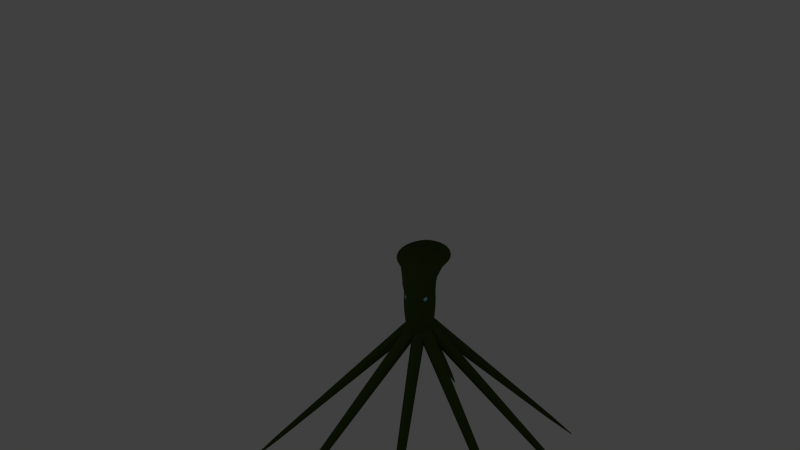 # Source: oct.blend  (saved by Blender 2.69.0; exported with 4.5.12 LTS)
import bpy
from mathutils import Matrix  # noqa: F401  (used for matrix-valued properties, if any)

bpy.ops.wm.read_factory_settings(use_empty=True)
scene = bpy.context.scene
scene.name = 'Scene'

# ---- collections
col_collection_1 = bpy.data.collections.new('Collection 1'); scene.collection.children.link(col_collection_1)

# ---- materials (node trees are filled in below, after node groups)
mat_material = bpy.data.materials.new('Material')
mat_material.alpha_threshold = 0.0
mat_material.use_transparent_shadow = False
mat_material.diffuse_color = (0.04214, 0.06372, 0.0108, 1.0)
mat_material.specular_color = (0.006618, 0.06998, 0.0)
mat_material.roughness = 0.5
mat_material.line_color = (0.0, 0.0, 0.0, 1.0)
mat_material_002 = bpy.data.materials.new('Material.002')
mat_material_002.alpha_threshold = 0.0
mat_material_002.use_transparent_shadow = False
mat_material_002.diffuse_color = (0.2355, 0.5911, 0.8, 1.0)
mat_material_002.roughness = 0.5
mat_material_002.line_color = (0.0, 0.0, 0.0, 1.0)

# ---- material node trees

# ---- world
world_world = bpy.data.worlds.new('World'); scene.world = world_world
world_world.color = (0.05088, 0.05088, 0.05088)
world_world.use_sun_shadow = False
world_world.sun_shadow_jitter_overblur = 0.0
world_world.cycles.sampling_method = 'MANUAL'
world_world.cycles.sample_map_resolution = 256

# ---- cameras
cam_camera = bpy.data.cameras.new('Camera')
cam_camera.clip_end = 100.0
cam_camera.lens = 35.0
cam_camera.sensor_width = 32.0
cam_camera.sensor_height = 18.0
cam_camera.ortho_scale = 7.314
cam_camera.dof.focus_distance = 0.0
cam_camera.dof.aperture_fstop = 128.0

# ---- lights
light_lamp_001 = bpy.data.lights.new('Lamp.001', 'POINT')
light_lamp_001.transmission_factor = 0.0
light_lamp_001.cutoff_distance = 30.0
light_lamp_001.energy = 100.0
light_lamp_001.shadow_buffer_clip_start = 1.001
light_lamp_001.shadow_soft_size = 0.1
light_lamp_001.shadow_maximum_resolution = 0.006
light_lamp_001.use_absolute_resolution = True
light_lamp_001.cycles.use_multiple_importance_sampling = False
light_lamp = bpy.data.lights.new('Lamp', 'POINT')
light_lamp.transmission_factor = 0.0
light_lamp.cutoff_distance = 30.0
light_lamp.energy = 100.0
light_lamp.shadow_buffer_clip_start = 1.001
light_lamp.shadow_soft_size = 0.1
light_lamp.shadow_maximum_resolution = 0.006
light_lamp.use_absolute_resolution = True
light_lamp.cycles.use_multiple_importance_sampling = False

# ---- meshes
me_sphere = bpy.data.meshes.new('Sphere')
me_sphere.from_pydata([(-0.4731, 0.8028, 0.8786), (-1.286, 0.8028, 0.8043), (-1.443, 1.01, 0.7722), (-1.341, 0.5597, 0.6483), (-1.086, -3.218e-08, 0.493), (-1.024, -6.79e-09, 0.3827), (-0.9808, 0.0, 0.1951), (-1.0, 0.0, 7.55e-08), (-0.9808, 0.0, -0.1951), (-0.9239, 0.0, -0.3827), (-0.8315, 0.0, -0.5556), (-0.7071, 0.0, -0.7071), (-0.5556, 0.0, -0.8315), (-0.3827, 0.0, -0.9239), (-0.1951, 0.0, -0.9808), (-0.4682, 0.8526, 0.8786), (-1.265, 1.011, 0.8043), (-1.415, 1.292, 0.7722), (-1.315, 0.8212, 0.6483), (-1.065, 0.2119, 0.493), (-1.004, 0.1997, 0.3827), (-0.9619, 0.1913, 0.1951), (-0.9808, 0.1951, 7.55e-08), (-0.9619, 0.1913, -0.1951), (-0.9061, 0.1802, -0.3827), (-0.8155, 0.1622, -0.5556), (-0.6935, 0.1379, -0.7071), (-0.5449, 0.1084, -0.8315), (-0.3753, 0.07466, -0.9239), (-0.1913, 0.03806, -0.9808), (-0.4537, 0.9004, 0.8786), (-1.204, 1.211, 0.8043), (-1.333, 1.562, 0.7722), (-1.239, 1.073, 0.6483), (-1.003, 0.4157, 0.493), (-0.9457, 0.3917, 0.3827), (-0.9061, 0.3753, 0.1951), (-0.9239, 0.3827, 7.55e-08), (-0.9061, 0.3753, -0.1951), (-0.8536, 0.3536, -0.3827), (-0.7682, 0.3182, -0.5556), (-0.6533, 0.2706, -0.7071), (-0.5133, 0.2126, -0.8315), (-0.3536, 0.1464, -0.9239), (-0.1802, 0.07466, -0.9808), (-0.4302, 0.9444, 0.8786), (-1.106, 1.396, 0.8043), (-1.2, 1.812, 0.7722), (-1.115, 1.304, 0.6483), (-0.9031, 0.6034, 0.493), (-0.8512, 0.5687, 0.3827), (-0.8155, 0.5449, 0.1951), (-0.8315, 0.5556, 7.55e-08), (-0.8155, 0.5449, -0.1951), (-0.7682, 0.5133, -0.3827), (-0.6913, 0.4619, -0.5556), (-0.5879, 0.3928, -0.7071), (-0.4619, 0.3087, -0.8315), (-0.3182, 0.2126, -0.9239), (-0.1622, 0.1084, -0.9808), (-0.3985, 0.983, 0.8786), (-0.9731, 1.558, 0.8043), (-1.02, 2.031, 0.7722), (-0.9479, 1.508, 0.6483), (-0.768, 0.768, 0.493), (-0.7238, 0.7238, 0.3827), (-0.6935, 0.6935, 0.1951), (-0.7071, 0.7071, 7.55e-08), (-0.6935, 0.6935, -0.1951), (-0.6533, 0.6533, -0.3827), (-0.5879, 0.5879, -0.5556), (-0.5, 0.5, -0.7071), (-0.3928, 0.3928, -0.8315), (-0.2706, 0.2706, -0.9239), (-0.1379, 0.1379, -0.9808), (-0.3599, 1.015, 0.8786), (-0.8113, 1.69, 0.8043), (-0.8016, 2.21, 0.7722), (-0.7448, 1.674, 0.6483), (-0.6034, 0.9031, 0.493), (-0.5687, 0.8512, 0.3827), (-0.5449, 0.8155, 0.1951), (-0.5556, 0.8315, 7.55e-08), (-0.5449, 0.8155, -0.1951), (-0.5133, 0.7682, -0.3827), (-0.4619, 0.6913, -0.5556), (-0.3928, 0.5879, -0.7071), (-0.3087, 0.4619, -0.8315), (-0.2126, 0.3182, -0.9239), (-0.1084, 0.1622, -0.9808), (-0.3158, 1.038, 0.8786), (-0.6268, 1.789, 0.8043), (-0.5521, 2.343, 0.7722), (-0.513, 1.798, 0.6483), (-0.4157, 1.003, 0.493), (-0.3917, 0.9458, 0.3827), (-0.3753, 0.9061, 0.1951), (-0.3827, 0.9239, 7.55e-08), (-0.3753, 0.9061, -0.1951), (-0.3536, 0.8536, -0.3827), (-0.3182, 0.7682, -0.5556), (-0.2706, 0.6533, -0.7071), (-0.2126, 0.5133, -0.8315), (-0.1464, 0.3536, -0.9239), (-0.07466, 0.1802, -0.9808), (-0.268, 1.053, 0.8786), (-0.4265, 1.85, 0.8043), (-0.2815, 2.425, 0.7722), (-0.2615, 1.874, 0.6483), (-0.2119, 1.065, 0.493), (-0.1997, 1.004, 0.3827), (-0.1913, 0.9619, 0.1951), (-0.1951, 0.9808, 7.55e-08), (-0.1913, 0.9619, -0.1951), (-0.1802, 0.9061, -0.3827), (-0.1622, 0.8155, -0.5556), (-0.1379, 0.6935, -0.7071), (-0.1084, 0.5449, -0.8315), (-0.07466, 0.3753, -0.9239), (-0.03806, 0.1913, -0.9808), (-0.2183, 1.058, 0.8786), (-0.2183, 1.87, 0.8043), (3.187e-07, 2.453, 0.7722), (3.7e-07, 1.9, 0.6483), (3.506e-07, 1.086, 0.493), (2.748e-07, 1.024, 0.3827), (3.937e-07, 0.9808, 0.1951), (3.788e-07, 1.0, 7.55e-08), (3.937e-07, 0.9808, -0.1951), (2.298e-07, 0.9239, -0.3827), (3.341e-07, 0.8315, -0.5556), (3.192e-07, 0.7071, -0.7071), (3.415e-07, 0.5556, -0.8315), (3.043e-07, 0.3827, -0.9239), (3.08e-07, 0.1951, -0.9808), (-0.1686, 1.053, 0.8786), (-0.01005, 1.85, 0.8043), (0.2815, 2.425, 0.7722), (0.2615, 1.874, 0.6483), (0.2119, 1.065, 0.493), (0.1997, 1.004, 0.3827), (0.1913, 0.9619, 0.1951), (0.1951, 0.9808, 7.55e-08), (0.1913, 0.9619, -0.1951), (0.1802, 0.9061, -0.3827), (0.1622, 0.8155, -0.5556), (0.138, 0.6935, -0.7071), (0.1084, 0.5449, -0.8315), (0.07466, 0.3753, -0.9239), (0.03806, 0.1913, -0.9808), (-0.1208, 1.038, 0.8786), (0.1902, 1.789, 0.8043), (0.5521, 2.343, 0.7722), (0.513, 1.798, 0.6483), (0.4157, 1.003, 0.493), (0.3917, 0.9458, 0.3827), (0.3753, 0.9061, 0.1951), (0.3827, 0.9239, 7.55e-08), (0.3753, 0.9061, -0.1951), (0.3536, 0.8536, -0.3827), (0.3182, 0.7682, -0.5556), (0.2706, 0.6533, -0.7071), (0.2126, 0.5133, -0.8315), (0.1464, 0.3536, -0.9239), (0.07466, 0.1802, -0.9808), (-0.07671, 1.015, 0.8786), (0.3747, 1.69, 0.8043), (0.8016, 2.21, 0.7722), (0.7448, 1.674, 0.6483), (0.6034, 0.9031, 0.493), (0.5687, 0.8512, 0.3827), (0.5449, 0.8155, 0.1951), (0.5556, 0.8315, 7.55e-08), (0.5449, 0.8155, -0.1951), (0.5133, 0.7682, -0.3827), (0.4619, 0.6913, -0.5556), (0.3928, 0.5879, -0.7071), (0.3087, 0.4619, -0.8315), (0.2126, 0.3182, -0.9239), (0.1084, 0.1622, -0.9808), (-0.03809, 0.983, 0.8786), (0.5365, 1.558, 0.8043), (1.02, 2.031, 0.7722), (0.9479, 1.508, 0.6483), (0.768, 0.768, 0.493), (0.7238, 0.7238, 0.3827), (0.6935, 0.6935, 0.1951), (0.7071, 0.7071, 7.55e-08), (0.6935, 0.6935, -0.1951), (0.6533, 0.6533, -0.3827), (0.5879, 0.5879, -0.5556), (0.5, 0.5, -0.7071), (0.3928, 0.3928, -0.8315), (0.2706, 0.2706, -0.9239), (0.138, 0.1379, -0.9808), (-0.006395, 0.9444, 0.8786), (0.6692, 1.396, 0.8043), (1.2, 1.812, 0.7722), (1.115, 1.304, 0.6483), (0.9031, 0.6034, 0.493), (0.8512, 0.5687, 0.3827), (0.8155, 0.5449, 0.1951), (0.8315, 0.5556, 7.55e-08), (0.8155, 0.5449, -0.1951), (0.7682, 0.5133, -0.3827), (0.6913, 0.4619, -0.5556), (0.5879, 0.3928, -0.7071), (0.4619, 0.3087, -0.8315), (0.3182, 0.2126, -0.9239), (0.1622, 0.1084, -0.9808), (0.01716, 0.9004, 0.8786), (0.7679, 1.211, 0.8043), (1.333, 1.562, 0.7722), (1.239, 1.073, 0.6483), (1.003, 0.4157, 0.493), (0.9458, 0.3917, 0.3827), (0.9061, 0.3753, 0.1951), (0.9239, 0.3827, 7.55e-08), (0.9061, 0.3753, -0.1951), (0.8536, 0.3536, -0.3827), (0.7682, 0.3182, -0.5556), (0.6533, 0.2706, -0.7071), (0.5133, 0.2126, -0.8315), (0.3536, 0.1464, -0.9239), (0.1802, 0.07466, -0.9808), (0.03166, 0.8526, 0.8786), (0.8286, 1.011, 0.8043), (1.415, 1.292, 0.7722), (1.315, 0.8212, 0.6483), (1.065, 0.2119, 0.493), (1.004, 0.1997, 0.3827), (0.9619, 0.1913, 0.1951), (0.9808, 0.1951, 7.55e-08), (0.9619, 0.1913, -0.1951), (0.9061, 0.1802, -0.3827), (0.8155, 0.1622, -0.5556), (0.6935, 0.1379, -0.7071), (0.5449, 0.1084, -0.8315), (0.3753, 0.07466, -0.9239), (0.1913, 0.03806, -0.9808), (0.03656, 0.8028, 0.8786), (0.8491, 0.8028, 0.8043), (1.443, 1.01, 0.7722), (1.341, 0.5597, 0.6483), (1.086, 0.1101, 0.493), (1.024, 6.364e-08, 0.3827), (0.9808, -8.544e-08, 0.1951), (1.0, -1.003e-07, 7.55e-08), (0.9808, -8.544e-08, -0.1951), (0.9239, 6.357e-08, -0.3827), (0.8315, -8.544e-08, -0.5556), (0.7071, -2.584e-08, -0.7071), (0.5556, -1.094e-08, -0.8315), (0.3827, 3.964e-09, -0.9239), (0.1951, 3.964e-09, -0.9808), (0.03166, 0.7531, 0.8786), (0.8286, 0.5946, 0.8043), (1.415, 0.7288, 0.7722), (1.315, 0.2981, 0.6483), (1.065, -0.1018, 0.493), (1.004, -0.1997, 0.3827), (0.9619, -0.1913, 0.1951), (0.9808, -0.1951, 7.55e-08), (0.9619, -0.1913, -0.1951), (0.9061, -0.1802, -0.3827), (0.8155, -0.1622, -0.5556), (0.6935, -0.1379, -0.7071), (0.5449, -0.1084, -0.8315), (0.3753, -0.07466, -0.9239), (0.1913, -0.03806, -0.9808), (0.01716, 0.7053, 0.8786), (0.7679, 0.3943, 0.8043), (1.333, 0.4582, 0.7722), (1.239, 0.04666, 0.6483), (1.003, -0.3056, 0.493), (0.9458, -0.3917, 0.3827), (0.9061, -0.3753, 0.1951), (0.9239, -0.3827, 7.55e-08), (0.9061, -0.3753, -0.1951), (0.8536, -0.3536, -0.3827), (0.7682, -0.3182, -0.5556), (0.6533, -0.2706, -0.7071), (0.5133, -0.2126, -0.8315), (0.3536, -0.1464, -0.9239), (0.1802, -0.07466, -0.9808), (-0.006395, 0.6612, 0.8786), (0.6692, 0.2098, 0.8043), (1.2, 0.2087, 0.7722), (1.115, -0.1851, 0.6483), (0.9031, -0.4934, 0.493), (0.8512, -0.5687, 0.3827), (0.8155, -0.5449, 0.1951), (0.8315, -0.5556, 7.55e-08), (0.8155, -0.5449, -0.1951), (0.7682, -0.5133, -0.3827), (0.6913, -0.4619, -0.5556), (0.5879, -0.3928, -0.7071), (0.4619, -0.3087, -0.8315), (0.3182, -0.2126, -0.9239), (0.1622, -0.1084, -0.9808), (-0.03809, 0.6226, 0.8786), (0.5365, 0.04805, 0.8043), (1.02, -0.009908, 0.7722), (0.9479, -0.3882, 0.6483), (0.768, -0.6579, 0.493), (0.7957, -0.7238, 0.3827), (0.6935, -0.6935, 0.1951), (0.7071, -0.7071, 7.55e-08), (0.6935, -0.6935, -0.1951), (0.6533, -0.6533, -0.3827), (0.5879, -0.5879, -0.5556), (0.5, -0.5, -0.7071), (0.3928, -0.3928, -0.8315), (0.2706, -0.2706, -0.9239), (0.1379, -0.1379, -0.9808), (-0.07671, 0.5909, 0.8786), (0.3747, -0.0847, 0.8043), (0.8016, -0.1893, 0.7722), (0.7448, -0.555, 0.6483), (0.6034, -0.793, 0.493), (0.707, -0.919, 0.3827), (0.5449, -0.9342, 0.1951), (0.5556, -0.9301, 7.55e-08), (0.5449, -0.8155, -0.1951), (0.5133, -0.7682, -0.3827), (0.4619, -0.6913, -0.5556), (0.3928, -0.5879, -0.7071), (0.3087, -0.4619, -0.8315), (0.2126, -0.3182, -0.9239), (0.1084, -0.1622, -0.9808), (3.258e-07, 0.0, -1.0), (-0.1208, 0.5674, 0.8786), (0.1902, -0.1833, 0.8043), (0.5521, -0.3227, 0.7722), (0.513, -0.6788, 0.6483), (0.4157, -0.8934, 0.493), (0.4402, -0.9937, 0.3321), (0.4133, -1.035, 0.1782), (0.4379, -1.006, -0.01055), (0.3753, -0.9061, -0.1951), (0.3536, -0.8536, -0.3827), (0.3182, -0.7682, -0.5556), (0.2706, -0.6533, -0.7071), (0.2126, -0.5133, -0.8315), (0.1464, -0.3536, -0.9239), (0.07466, -0.1802, -0.9808), (-0.1686, 0.5529, 0.8786), (-0.01005, -0.2441, 0.8043), (0.2815, -0.4048, 0.7722), (0.2615, -0.7551, 0.6483), (0.2119, -0.9552, 0.493), (0.1997, -1.004, 0.3827), (0.2318, -1.075, 0.1757), (0.1951, -1.023, 7.55e-08), (0.1913, -0.9619, -0.1951), (0.1802, -0.9061, -0.3827), (0.1622, -0.8155, -0.5556), (0.1379, -0.6935, -0.7071), (0.1084, -0.5449, -0.8315), (0.07466, -0.3753, -0.9239), (0.03806, -0.1913, -0.9808), (-0.2183, 0.548, 0.8786), (-0.2183, -0.2646, 0.8043), (2.413e-07, -0.4325, 0.7722), (1.157e-07, -0.7809, 0.6483), (9.752e-08, -0.9761, 0.493), (3.243e-07, -1.024, 0.3827), (9.567e-08, -1.059, 0.1951), (1.404e-07, -1.0, 7.55e-08), (9.567e-08, -0.9808, -0.1951), (3.192e-07, -0.9239, -0.3827), (1.404e-07, -0.8315, -0.5556), (1.851e-07, -0.7071, -0.7071), (2.596e-07, -0.5556, -0.8315), (2.521e-07, -0.3827, -0.9239), (3.155e-07, -0.1951, -0.9808), (-0.268, 0.5529, 0.8786), (-0.4265, -0.2441, 0.8043), (-0.2815, -0.4048, 0.7722), (-0.2615, -0.7551, 0.6483), (-0.2119, -0.9552, 0.493), (-0.1997, -1.004, 0.3827), (-0.1913, -1.05, 0.1951), (-0.1951, -0.9808, 7.55e-08), (-0.1913, -0.9619, -0.1951), (-0.1802, -0.9061, -0.3827), (-0.1622, -0.8155, -0.5556), (-0.1379, -0.6935, -0.7071), (-0.1084, -0.5449, -0.8315), (-0.07466, -0.3753, -0.9239), (-0.03806, -0.1913, -0.9808), (-0.3158, 0.5674, 0.8786), (-0.6268, -0.1833, 0.8043), (-0.5521, -0.3227, 0.7722), (-0.513, -0.6788, 0.6483), (-0.4157, -0.8934, 0.493), (-0.3917, -0.9457, 0.3827), (-0.4069, -1.036, 0.1951), (-0.3827, -0.9476, 7.55e-08), (-0.3753, -0.9299, -0.1951), (-0.3536, -0.8536, -0.3827), (-0.3182, -0.7682, -0.5556), (-0.2706, -0.6533, -0.7071), (-0.2126, -0.5133, -0.8315), (-0.1464, -0.3536, -0.9239), (-0.07466, -0.1802, -0.9808), (-0.3599, 0.5909, 0.8786), (-0.8113, -0.0847, 0.8043), (-0.8016, -0.1893, 0.7722), (-0.7448, -0.555, 0.6483), (-0.6034, -0.793, 0.493), (-0.6354, -0.9193, 0.3827), (-0.5572, -0.9783, 0.1868), (-0.5556, -0.8552, 7.55e-08), (-0.5449, -0.8392, -0.1951), (-0.5133, -0.7682, -0.3827), (-0.4619, -0.6913, -0.5556), (-0.3928, -0.5879, -0.7071), (-0.3087, -0.4619, -0.8315), (-0.2126, -0.3182, -0.9239), (-0.1084, -0.1622, -0.9808), (-0.3985, 0.6226, 0.8786), (-0.9731, 0.04805, 0.8043), (-1.02, -0.009907, 0.7722), (-0.9479, -0.3882, 0.6483), (-0.768, -0.6579, 0.493), (-0.8283, -0.7773, 0.3827), (-0.6935, -0.6511, 0.1951), (-0.7071, -0.7071, 7.55e-08), (-0.6935, -0.6935, -0.1951), (-0.6533, -0.6533, -0.3827), (-0.5879, -0.5879, -0.5556), (-0.5, -0.5, -0.7071), (-0.3928, -0.3928, -0.8315), (-0.2706, -0.2706, -0.9239), (-0.1379, -0.1379, -0.9808), (-0.4302, 0.6612, 0.8786), (-1.106, 0.2098, 0.8043), (-1.2, 0.2087, 0.7722), (-1.115, -0.1851, 0.6483), (-0.9031, -0.4934, 0.493), (-0.9343, -0.5687, 0.3827), (-0.8155, -0.5449, 0.1951), (-0.8315, -0.5556, 7.55e-08), (-0.8155, -0.5449, -0.1951), (-0.7682, -0.5133, -0.3827), (-0.6913, -0.4619, -0.5556), (-0.5879, -0.3928, -0.7071), (-0.4619, -0.3087, -0.8315), (-0.3182, -0.2126, -0.9239), (-0.1622, -0.1084, -0.9808), (-0.2183, 0.8028, 0.9037), (-0.4537, 0.7053, 0.8786), (-1.204, 0.3943, 0.8043), (-1.333, 0.4582, 0.7722), (-1.239, 0.04666, 0.6483), (-1.003, -0.4157, 0.493), (-0.9457, -0.3917, 0.3827), (-0.9061, -0.3753, 0.1951), (-0.9239, -0.3827, 7.55e-08), (-0.9061, -0.3753, -0.1951), (-0.8536, -0.3536, -0.3827), (-0.7682, -0.3182, -0.5556), (-0.6533, -0.2706, -0.7071), (-0.5133, -0.2126, -0.8315), (-0.3536, -0.1464, -0.9239), (-0.1802, -0.07466, -0.9808), (-0.4682, 0.7531, 0.8786), (-1.265, 0.5946, 0.8043), (-1.415, 0.7288, 0.7722), (-1.315, 0.2981, 0.6483), (-1.065, -0.2119, 0.493), (-1.004, -0.1997, 0.3827), (-0.9619, -0.1913, 0.1951), (-0.9808, -0.1951, 7.55e-08), (-0.9619, -0.1913, -0.1951), (-0.9061, -0.1802, -0.3827), (-0.8155, -0.1622, -0.5556), (-0.6935, -0.1379, -0.7071), (-0.5449, -0.1084, -0.8315), (-0.3753, -0.07466, -0.9239), (-0.1913, -0.03806, -0.9808), (-1.688, 0.8986, 0.7414), (-1.656, 1.228, 0.7414), (-1.56, 1.545, 0.7414), (-1.404, 1.837, 0.7414), (-1.194, 2.092, 0.7414), (-0.9379, 2.302, 0.7414), (-0.6461, 2.458, 0.7414), (-0.3294, 2.554, 0.7414), (3.307e-07, 2.587, 0.7414), (0.3294, 2.554, 0.7414), (0.6461, 2.458, 0.7414), (0.9379, 2.302, 0.7414), (1.194, 2.092, 0.7414), (1.404, 1.837, 0.7414), (1.56, 1.545, 0.7414), (1.656, 1.228, 0.7414), (1.688, 0.8986, 0.7414), (1.656, 0.5692, 0.7414), (1.56, 0.4566, 0.7414), (1.404, 0.1648, 0.7414), (1.194, -0.09106, 0.7414), (0.9379, -0.301, 0.7414), (0.6461, -0.457, 0.7414), (0.3294, -0.5531, 0.7414), (1.863e-07, -0.5855, 0.7414), (-0.3294, -0.5531, 0.7414), (-0.693, -0.5661, 0.734), (-0.9379, -0.453, 0.7414), (-1.194, -0.2952, 0.7414), (-1.404, -0.03935, 0.7414), (-1.56, 0.2525, 0.7414), (-1.656, 0.5692, 0.7414)], [], [(10, 9, 24, 25), (8, 7, 22, 23), (6, 5, 20, 21), (4, 3, 18, 19), (2, 1, 16, 17), (13, 12, 27, 28), (11, 10, 25, 26), (9, 8, 23, 24), (7, 6, 21, 22), (5, 4, 19, 20), (482, 2, 17, 483), (14, 13, 28, 29), (1, 0, 15, 16), (12, 11, 26, 27), (20, 19, 34, 35), (483, 17, 32, 484), (29, 28, 43, 44), (16, 15, 30, 31), (27, 26, 41, 42), (25, 24, 39, 40), (23, 22, 37, 38), (21, 20, 35, 36), (19, 18, 33, 34), (17, 16, 31, 32), (28, 27, 42, 43), (26, 25, 40, 41), (24, 23, 38, 39), (22, 21, 36, 37), (35, 34, 49, 50), (484, 32, 47, 485), (44, 43, 58, 59), (31, 30, 45, 46), (42, 41, 56, 57), (40, 39, 54, 55), (38, 37, 52, 53), (36, 35, 50, 51), (34, 33, 48, 49), (32, 31, 46, 47), (43, 42, 57, 58), (41, 40, 55, 56), (39, 38, 53, 54), (37, 36, 51, 52), (50, 49, 64, 65), (485, 47, 62, 486), (59, 58, 73, 74), (46, 45, 60, 61), (57, 56, 71, 72), (55, 54, 69, 70), (53, 52, 67, 68), (51, 50, 65, 66), (49, 48, 63, 64), (47, 46, 61, 62), (58, 57, 72, 73), (56, 55, 70, 71), (54, 53, 68, 69), (52, 51, 66, 67), (65, 64, 79, 80), (486, 62, 77, 487), (74, 73, 88, 89), (61, 60, 75, 76), (72, 71, 86, 87), (70, 69, 84, 85), (68, 67, 82, 83), (66, 65, 80, 81), (64, 63, 78, 79), (62, 61, 76, 77), (73, 72, 87, 88), (71, 70, 85, 86), (69, 68, 83, 84), (67, 66, 81, 82), (80, 79, 94, 95), (487, 77, 92, 488), (89, 88, 103, 104), (76, 75, 90, 91), (87, 86, 101, 102), (85, 84, 99, 100), (83, 82, 97, 98), (81, 80, 95, 96), (79, 78, 93, 94), (77, 76, 91, 92), (88, 87, 102, 103), (86, 85, 100, 101), (84, 83, 98, 99), (82, 81, 96, 97), (95, 94, 109, 110), (488, 92, 107, 489), (104, 103, 118, 119), (91, 90, 105, 106), (102, 101, 116, 117), (100, 99, 114, 115), (98, 97, 112, 113), (96, 95, 110, 111), (94, 93, 108, 109), (92, 91, 106, 107), (103, 102, 117, 118), (101, 100, 115, 116), (99, 98, 113, 114), (97, 96, 111, 112), (110, 109, 124, 125), (489, 107, 122, 490), (119, 118, 133, 134), (106, 105, 120, 121), (117, 116, 131, 132), (115, 114, 129, 130), (113, 112, 127, 128), (111, 110, 125, 126), (109, 108, 123, 124), (107, 106, 121, 122), (118, 117, 132, 133), (116, 115, 130, 131), (114, 113, 128, 129), (112, 111, 126, 127), (125, 124, 139, 140), (490, 122, 137, 491), (134, 133, 148, 149), (121, 120, 135, 136), (132, 131, 146, 147), (130, 129, 144, 145), (128, 127, 142, 143), (126, 125, 140, 141), (124, 123, 138, 139), (122, 121, 136, 137), (133, 132, 147, 148), (131, 130, 145, 146), (129, 128, 143, 144), (127, 126, 141, 142), (140, 139, 154, 155), (491, 137, 152, 492), (149, 148, 163, 164), (136, 135, 150, 151), (147, 146, 161, 162), (145, 144, 159, 160), (143, 142, 157, 158), (141, 140, 155, 156), (139, 138, 153, 154), (137, 136, 151, 152), (148, 147, 162, 163), (146, 145, 160, 161), (144, 143, 158, 159), (142, 141, 156, 157), (155, 154, 169, 170), (492, 152, 167, 493), (164, 163, 178, 179), (151, 150, 165, 166), (162, 161, 176, 177), (160, 159, 174, 175), (158, 157, 172, 173), (156, 155, 170, 171), (154, 153, 168, 169), (152, 151, 166, 167), (163, 162, 177, 178), (161, 160, 175, 176), (159, 158, 173, 174), (157, 156, 171, 172), (170, 169, 184, 185), (493, 167, 182, 494), (179, 178, 193, 194), (166, 165, 180, 181), (177, 176, 191, 192), (175, 174, 189, 190), (173, 172, 187, 188), (171, 170, 185, 186), (169, 168, 183, 184), (167, 166, 181, 182), (178, 177, 192, 193), (176, 175, 190, 191), (174, 173, 188, 189), (172, 171, 186, 187), (185, 184, 199, 200), (494, 182, 197, 495), (194, 193, 208, 209), (181, 180, 195, 196), (192, 191, 206, 207), (190, 189, 204, 205), (188, 187, 202, 203), (186, 185, 200, 201), (184, 183, 198, 199), (182, 181, 196, 197), (193, 192, 207, 208), (191, 190, 205, 206), (189, 188, 203, 204), (187, 186, 201, 202), (200, 199, 214, 215), (495, 197, 212, 496), (209, 208, 223, 224), (196, 195, 210, 211), (207, 206, 221, 222), (205, 204, 219, 220), (203, 202, 217, 218), (201, 200, 215, 216), (199, 198, 213, 214), (197, 196, 211, 212), (208, 207, 222, 223), (206, 205, 220, 221), (204, 203, 218, 219), (202, 201, 216, 217), (215, 214, 229, 230), (496, 212, 227, 497), (224, 223, 238, 239), (211, 210, 225, 226), (222, 221, 236, 237), (220, 219, 234, 235), (218, 217, 232, 233), (216, 215, 230, 231), (214, 213, 228, 229), (212, 211, 226, 227), (223, 222, 237, 238), (221, 220, 235, 236), (219, 218, 233, 234), (217, 216, 231, 232), (230, 229, 244, 245), (497, 227, 242, 498), (239, 238, 253, 254), (226, 225, 240, 241), (237, 236, 251, 252), (235, 234, 249, 250), (233, 232, 247, 248), (231, 230, 245, 246), (229, 228, 243, 244), (227, 226, 241, 242), (238, 237, 252, 253), (236, 235, 250, 251), (234, 233, 248, 249), (232, 231, 246, 247), (245, 244, 259, 260), (498, 242, 257, 499), (254, 253, 268, 269), (241, 240, 255, 256), (252, 251, 266, 267), (250, 249, 264, 265), (248, 247, 262, 263), (246, 245, 260, 261), (244, 243, 258, 259), (242, 241, 256, 257), (253, 252, 267, 268), (251, 250, 265, 266), (249, 248, 263, 264), (247, 246, 261, 262), (260, 259, 274, 275), (499, 257, 272, 500), (269, 268, 283, 284), (256, 255, 270, 271), (267, 266, 281, 282), (265, 264, 279, 280), (263, 262, 277, 278), (261, 260, 275, 276), (259, 258, 273, 274), (257, 256, 271, 272), (268, 267, 282, 283), (266, 265, 280, 281), (264, 263, 278, 279), (262, 261, 276, 277), (275, 274, 289, 290), (500, 272, 287, 501), (284, 283, 298, 299), (271, 270, 285, 286), (282, 281, 296, 297), (280, 279, 294, 295), (278, 277, 292, 293), (276, 275, 290, 291), (274, 273, 288, 289), (272, 271, 286, 287), (283, 282, 297, 298), (281, 280, 295, 296), (279, 278, 293, 294), (277, 276, 291, 292), (290, 289, 304, 305), (501, 287, 302, 502), (299, 298, 313, 314), (286, 285, 300, 301), (297, 296, 311, 312), (295, 294, 309, 310), (293, 292, 307, 308), (291, 290, 305, 306), (289, 288, 303, 304), (287, 286, 301, 302), (298, 297, 312, 313), (296, 295, 310, 311), (294, 293, 308, 309), (292, 291, 306, 307), (305, 304, 319, 320), (502, 302, 317, 503), (314, 313, 328, 329), (301, 300, 315, 316), (312, 311, 326, 327), (310, 309, 324, 325), (308, 307, 322, 323), (306, 305, 320, 321), (304, 303, 318, 319), (302, 301, 316, 317), (313, 312, 327, 328), (311, 310, 325, 326), (309, 308, 323, 324), (307, 306, 321, 322), (320, 319, 335, 336), (503, 317, 333, 504), (329, 328, 344, 345), (316, 315, 331, 332), (327, 326, 342, 343), (325, 324, 340, 341), (323, 322, 338, 339), (321, 320, 336, 337), (319, 318, 334, 335), (317, 316, 332, 333), (328, 327, 343, 344), (326, 325, 341, 342), (324, 323, 339, 340), (322, 321, 337, 338), (336, 335, 350, 351), (504, 333, 348, 505), (345, 344, 359, 360), (332, 331, 346, 347), (343, 342, 357, 358), (341, 340, 355, 356), (339, 338, 353, 354), (337, 336, 351, 352), (335, 334, 349, 350), (333, 332, 347, 348), (344, 343, 358, 359), (342, 341, 356, 357), (340, 339, 354, 355), (338, 337, 352, 353), (351, 350, 365, 366), (505, 348, 363, 506), (360, 359, 374, 375), (347, 346, 361, 362), (358, 357, 372, 373), (356, 355, 370, 371), (354, 353, 368, 369), (352, 351, 366, 367), (350, 349, 364, 365), (348, 347, 362, 363), (359, 358, 373, 374), (357, 356, 371, 372), (355, 354, 369, 370), (353, 352, 367, 368), (366, 365, 380, 381), (506, 363, 378, 507), (375, 374, 389, 390), (362, 361, 376, 377), (373, 372, 387, 388), (371, 370, 385, 386), (369, 368, 383, 384), (367, 366, 381, 382), (365, 364, 379, 380), (363, 362, 377, 378), (374, 373, 388, 389), (372, 371, 386, 387), (370, 369, 384, 385), (368, 367, 382, 383), (381, 380, 395, 396), (507, 378, 393, 508), (390, 389, 404, 405), (377, 376, 391, 392), (388, 387, 402, 403), (386, 385, 400, 401), (384, 383, 398, 399), (382, 381, 396, 397), (380, 379, 394, 395), (378, 377, 392, 393), (389, 388, 403, 404), (387, 386, 401, 402), (385, 384, 399, 400), (383, 382, 397, 398), (396, 395, 410, 411), (508, 393, 408, 509), (405, 404, 419, 420), (392, 391, 406, 407), (403, 402, 417, 418), (401, 400, 415, 416), (399, 398, 413, 414), (397, 396, 411, 412), (395, 394, 409, 410), (393, 392, 407, 408), (404, 403, 418, 419), (402, 401, 416, 417), (400, 399, 414, 415), (398, 397, 412, 413), (411, 410, 425, 426), (509, 408, 423, 510), (420, 419, 434, 435), (407, 406, 421, 422), (418, 417, 432, 433), (416, 415, 430, 431), (414, 413, 428, 429), (412, 411, 426, 427), (410, 409, 424, 425), (408, 407, 422, 423), (419, 418, 433, 434), (417, 416, 431, 432), (415, 414, 429, 430), (413, 412, 427, 428), (426, 425, 440, 441), (510, 423, 438, 511), (435, 434, 449, 450), (422, 421, 436, 437), (433, 432, 447, 448), (431, 430, 445, 446), (429, 428, 443, 444), (427, 426, 441, 442), (425, 424, 439, 440), (423, 422, 437, 438), (434, 433, 448, 449), (432, 431, 446, 447), (430, 429, 444, 445), (428, 427, 442, 443), (441, 440, 456, 457), (511, 438, 454, 512), (450, 449, 465, 466), (437, 436, 452, 453), (448, 447, 463, 464), (446, 445, 461, 462), (444, 443, 459, 460), (442, 441, 457, 458), (440, 439, 455, 456), (438, 437, 453, 454), (449, 448, 464, 465), (447, 446, 462, 463), (445, 444, 460, 461), (443, 442, 458, 459), (457, 456, 471, 472), (512, 454, 469, 513), (466, 465, 480, 481), (453, 452, 467, 468), (464, 463, 478, 479), (462, 461, 476, 477), (460, 459, 474, 475), (458, 457, 472, 473), (456, 455, 470, 471), (454, 453, 468, 469), (465, 464, 479, 480), (463, 462, 477, 478), (461, 460, 475, 476), (459, 458, 473, 474), (330, 14, 29), (0, 451, 15), (330, 29, 44), (15, 451, 30), (330, 44, 59), (30, 451, 45), (330, 59, 74), (45, 451, 60), (330, 74, 89), (60, 451, 75), (330, 89, 104), (75, 451, 90), (330, 104, 119), (90, 451, 105), (330, 119, 134), (105, 451, 120), (330, 134, 149), (120, 451, 135), (330, 149, 164), (135, 451, 150), (330, 164, 179), (150, 451, 165), (330, 179, 194), (165, 451, 180), (330, 194, 209), (180, 451, 195), (330, 209, 224), (195, 451, 210), (330, 224, 239), (210, 451, 225), (330, 239, 254), (225, 451, 240), (330, 254, 269), (240, 451, 255), (330, 269, 284), (255, 451, 270), (330, 284, 299), (270, 451, 285), (330, 299, 314), (285, 451, 300), (330, 314, 329), (300, 451, 315), (330, 329, 345), (315, 451, 331), (330, 345, 360), (331, 451, 346), (330, 360, 375), (346, 451, 361), (330, 375, 390), (361, 451, 376), (330, 390, 405), (376, 451, 391), (330, 405, 420), (391, 451, 406), (330, 420, 435), (406, 451, 421), (330, 435, 450), (421, 451, 436), (330, 450, 466), (436, 451, 452), (330, 466, 481), (452, 451, 467), (472, 471, 4, 5), (513, 469, 2, 482), (481, 480, 13, 14), (468, 467, 0, 1), (479, 478, 11, 12), (477, 476, 9, 10), (475, 474, 7, 8), (473, 472, 5, 6), (471, 470, 3, 4), (330, 481, 14), (469, 468, 1, 2), (480, 479, 12, 13), (467, 451, 0), (478, 477, 10, 11), (476, 475, 8, 9), (474, 473, 6, 7), (3, 482, 483, 18), (18, 483, 484, 33), (33, 484, 485, 48), (48, 485, 486, 63), (63, 486, 487, 78), (78, 487, 488, 93), (93, 488, 489, 108), (108, 489, 490, 123), (123, 490, 491, 138), (138, 491, 492, 153), (153, 492, 493, 168), (168, 493, 494, 183), (183, 494, 495, 198), (198, 495, 496, 213), (213, 496, 497, 228), (228, 497, 498, 243), (243, 498, 499, 258), (258, 499, 500, 273), (273, 500, 501, 288), (288, 501, 502, 303), (303, 502, 503, 318), (318, 503, 504, 334), (334, 504, 505, 349), (349, 505, 506, 364), (364, 506, 507, 379), (379, 507, 508, 394), (394, 508, 509, 409), (409, 509, 510, 424), (424, 510, 511, 439), (439, 511, 512, 455), (455, 512, 513, 470), (470, 513, 482, 3)])
me_sphere.materials.append(mat_material)
me_sphere.use_remesh_preserve_volume = False
me_sphere.use_remesh_preserve_attributes = False
me_sphere.use_mirror_vertex_groups = False
me_sphere.update()
me_sphere_002 = bpy.data.meshes.new('Sphere.002')
me_sphere_002.from_pydata([(-0.1134, 0.0, 0.1964), (-0.1964, 0.0, 0.1134), (-0.2268, 0.0, -9.914e-09), (-0.1964, 0.0, -0.1134), (-0.1134, 0.0, -0.1964), (-3.425e-08, 0.0, -0.2268), (-0.0567, 0.09821, 0.1964), (-0.09821, 0.1701, 0.1134), (-0.1134, 0.1964, -9.914e-09), (-0.09821, 0.1701, -0.1134), (-0.0567, 0.09821, -0.1964), (-5.137e-08, -2.966e-08, 0.2268), (0.0567, 0.09821, 0.1964), (0.09821, 0.1701, 0.1134), (0.1134, 0.1964, -9.914e-09), (0.09821, 0.1701, -0.1134), (0.0567, 0.09821, -0.1964), (0.1134, 3.869e-09, 0.1964), (0.1964, 1.435e-10, 0.1134), (0.2268, -7.307e-09, -9.914e-09), (0.1964, 1.435e-10, -0.1134), (0.1134, 7.594e-09, -0.1964), (0.0567, -0.09821, 0.1964), (0.09821, -0.1701, 0.1134), (0.1134, -0.1964, -9.914e-09), (0.09821, -0.1701, -0.1134), (0.0567, -0.09821, -0.1964), (-0.0567, -0.09821, 0.1964), (-0.09821, -0.1701, 0.1134), (-0.1134, -0.1964, -9.914e-09), (-0.09821, -0.1701, -0.1134), (-0.0567, -0.09821, -0.1964)], [], [(4, 3, 9, 10), (3, 2, 8, 9), (2, 1, 7, 8), (1, 0, 6, 7), (10, 9, 15, 16), (9, 8, 14, 15), (8, 7, 13, 14), (7, 6, 12, 13), (16, 15, 20, 21), (15, 14, 19, 20), (14, 13, 18, 19), (13, 12, 17, 18), (21, 20, 25, 26), (20, 19, 24, 25), (19, 18, 23, 24), (18, 17, 22, 23), (26, 25, 30, 31), (25, 24, 29, 30), (24, 23, 28, 29), (23, 22, 27, 28), (5, 4, 10), (0, 11, 6), (5, 10, 16), (6, 11, 12), (5, 16, 21), (12, 11, 17), (5, 21, 26), (17, 11, 22), (5, 26, 31), (22, 11, 27), (5, 31, 4), (31, 30, 3, 4), (30, 29, 2, 3), (29, 28, 1, 2), (28, 27, 0, 1), (27, 11, 0)])
me_sphere_002.materials.append(mat_material_002)
me_sphere_002.use_remesh_preserve_volume = False
me_sphere_002.use_remesh_preserve_attributes = False
me_sphere_002.use_mirror_vertex_groups = False
me_sphere_002.update()
me_cylinder_001 = bpy.data.meshes.new('Cylinder.001')
me_cylinder_001.from_pydata([(0.2391, -0.1528, -9.056), (0.2391, 0.07964, 1.977), (0.2513, -0.1572, -9.056), (0.4007, 0.02083, 1.977), (0.2578, -0.1685, -9.056), (0.4867, -0.1281, 1.977), (0.2556, -0.1812, -9.056), (0.4568, -0.2974, 1.977), (0.2456, -0.1896, -9.056), (0.3251, -0.408, 1.977), (0.2327, -0.1896, -9.056), (0.1532, -0.408, 1.977), (0.2227, -0.1812, -9.056), (0.02143, -0.2974, 1.977), (0.2205, -0.1685, -9.056), (-0.008431, -0.1281, 1.977), (0.227, -0.1572, -9.056), (0.07755, 0.02083, 1.977), (0.2391, -0.07941, -7.092), (0.2391, -0.04716, -5.253), (0.2391, -0.01491, -3.414), (0.2391, 0.01734, -1.575), (0.2391, 0.04959, 0.2638), (0.3814, -0.002195, 0.2638), (0.3607, -0.0269, -1.575), (0.34, -0.0516, -3.414), (0.3192, -0.07631, -5.253), (0.2985, -0.101, -7.092), (0.4571, -0.1333, 0.2638), (0.4254, -0.1389, -1.575), (0.3936, -0.1445, -3.414), (0.3618, -0.1501, -5.253), (0.3301, -0.1557, -7.092), (0.4308, -0.2824, 0.2638), (0.4029, -0.2663, -1.575), (0.375, -0.2502, -3.414), (0.347, -0.234, -5.253), (0.3191, -0.2179, -7.092), (0.3148, -0.3797, 0.2638), (0.3038, -0.3494, -1.575), (0.2928, -0.3191, -3.414), (0.2818, -0.2888, -5.253), (0.2707, -0.2585, -7.092), (0.1634, -0.3797, 0.2638), (0.1745, -0.3494, -1.575), (0.1855, -0.3191, -3.414), (0.1965, -0.2888, -5.253), (0.2076, -0.2585, -7.092), (0.04745, -0.2824, 0.2638), (0.07538, -0.2663, -1.575), (0.1033, -0.2502, -3.414), (0.1312, -0.234, -5.253), (0.1592, -0.2179, -7.092), (0.02116, -0.1333, 0.2638), (0.05292, -0.1389, -1.575), (0.08468, -0.1445, -3.414), (0.1164, -0.1501, -5.253), (0.1482, -0.1557, -7.092), (0.09687, -0.002195, 0.2638), (0.1176, -0.0269, -1.575), (0.1383, -0.0516, -3.414), (0.1591, -0.07631, -5.253), (0.1798, -0.101, -7.092), (0.2864, -0.1154, -7.595), (0.2746, -0.1295, -8.086), (0.2628, -0.1435, -8.577), (0.3116, -0.159, -7.595), (0.2935, -0.1622, -8.086), (0.2754, -0.1654, -8.577), (0.3028, -0.2085, -7.595), (0.2869, -0.1993, -8.086), (0.271, -0.1902, -8.577), (0.2643, -0.2408, -7.595), (0.258, -0.2236, -8.086), (0.2517, -0.2064, -8.577), (0.214, -0.2408, -7.595), (0.2203, -0.2236, -8.086), (0.2265, -0.2064, -8.577), (0.1755, -0.2085, -7.595), (0.1913, -0.1993, -8.086), (0.2072, -0.1902, -8.577), (0.1667, -0.159, -7.595), (0.1848, -0.1622, -8.086), (0.2029, -0.1654, -8.577), (0.1919, -0.1154, -7.595), (0.2037, -0.1295, -8.086), (0.2155, -0.1435, -8.577), (0.2391, -0.09822, -7.595), (0.2391, -0.1166, -8.086), (0.2391, -0.1349, -8.577)], [], [(22, 1, 3, 23), (23, 3, 5, 28), (28, 5, 7, 33), (33, 7, 9, 38), (38, 9, 11, 43), (43, 11, 13, 48), (48, 13, 15, 53), (3, 1, 17, 15, 13, 11, 9, 7, 5), (58, 17, 1, 22), (53, 15, 17, 58), (0, 2, 4, 6, 8, 10, 12, 14, 16), (87, 18, 27, 63), (18, 19, 26, 27), (19, 20, 25, 26), (20, 21, 24, 25), (21, 22, 23, 24), (63, 27, 32, 66), (27, 26, 31, 32), (26, 25, 30, 31), (25, 24, 29, 30), (24, 23, 28, 29), (66, 32, 37, 69), (32, 31, 36, 37), (31, 30, 35, 36), (30, 29, 34, 35), (29, 28, 33, 34), (69, 37, 42, 72), (37, 36, 41, 42), (36, 35, 40, 41), (35, 34, 39, 40), (34, 33, 38, 39), (72, 42, 47, 75), (42, 41, 46, 47), (41, 40, 45, 46), (40, 39, 44, 45), (39, 38, 43, 44), (75, 47, 52, 78), (47, 46, 51, 52), (46, 45, 50, 51), (45, 44, 49, 50), (44, 43, 48, 49), (78, 52, 57, 81), (52, 51, 56, 57), (51, 50, 55, 56), (50, 49, 54, 55), (49, 48, 53, 54), (84, 62, 18, 87), (62, 61, 19, 18), (61, 60, 20, 19), (60, 59, 21, 20), (59, 58, 22, 21), (81, 57, 62, 84), (57, 56, 61, 62), (56, 55, 60, 61), (55, 54, 59, 60), (54, 53, 58, 59), (0, 89, 65, 2), (89, 88, 64, 65), (88, 87, 63, 64), (2, 65, 68, 4), (65, 64, 67, 68), (64, 63, 66, 67), (4, 68, 71, 6), (68, 67, 70, 71), (67, 66, 69, 70), (6, 71, 74, 8), (71, 70, 73, 74), (70, 69, 72, 73), (8, 74, 77, 10), (74, 73, 76, 77), (73, 72, 75, 76), (10, 77, 80, 12), (77, 76, 79, 80), (76, 75, 78, 79), (12, 80, 83, 14), (80, 79, 82, 83), (79, 78, 81, 82), (16, 86, 89, 0), (86, 85, 88, 89), (85, 84, 87, 88), (14, 83, 86, 16), (83, 82, 85, 86), (82, 81, 84, 85)])
me_cylinder_001.materials.append(mat_material)
me_cylinder_001.use_remesh_preserve_volume = False
me_cylinder_001.use_remesh_preserve_attributes = False
me_cylinder_001.use_mirror_vertex_groups = False
me_cylinder_001.update()
me_cylinder_002 = bpy.data.meshes.new('Cylinder.002')
me_cylinder_002.from_pydata([(0.2391, -0.1528, -9.056), (0.2391, 0.07964, 1.977), (0.2513, -0.1572, -9.056), (0.4007, 0.02083, 1.977), (0.2578, -0.1685, -9.056), (0.4867, -0.1281, 1.977), (0.2556, -0.1812, -9.056), (0.4568, -0.2974, 1.977), (0.2456, -0.1896, -9.056), (0.3251, -0.408, 1.977), (0.2327, -0.1896, -9.056), (0.1532, -0.408, 1.977), (0.2227, -0.1812, -9.056), (0.02143, -0.2974, 1.977), (0.2205, -0.1685, -9.056), (-0.008431, -0.1281, 1.977), (0.227, -0.1572, -9.056), (0.07755, 0.02083, 1.977), (0.2391, -0.07941, -7.092), (0.2391, -0.04716, -5.253), (0.2391, -0.01491, -3.414), (0.2391, 0.01734, -1.575), (0.2391, 0.04959, 0.2638), (0.3814, -0.002195, 0.2638), (0.3607, -0.0269, -1.575), (0.34, -0.0516, -3.414), (0.3192, -0.07631, -5.253), (0.2985, -0.101, -7.092), (0.4571, -0.1333, 0.2638), (0.4254, -0.1389, -1.575), (0.3936, -0.1445, -3.414), (0.3618, -0.1501, -5.253), (0.3301, -0.1557, -7.092), (0.4308, -0.2824, 0.2638), (0.4029, -0.2663, -1.575), (0.375, -0.2502, -3.414), (0.347, -0.234, -5.253), (0.3191, -0.2179, -7.092), (0.3148, -0.3797, 0.2638), (0.3038, -0.3494, -1.575), (0.2928, -0.3191, -3.414), (0.2818, -0.2888, -5.253), (0.2707, -0.2585, -7.092), (0.1634, -0.3797, 0.2638), (0.1745, -0.3494, -1.575), (0.1855, -0.3191, -3.414), (0.1965, -0.2888, -5.253), (0.2076, -0.2585, -7.092), (0.04745, -0.2824, 0.2638), (0.07538, -0.2663, -1.575), (0.1033, -0.2502, -3.414), (0.1312, -0.234, -5.253), (0.1592, -0.2179, -7.092), (0.02116, -0.1333, 0.2638), (0.05292, -0.1389, -1.575), (0.08468, -0.1445, -3.414), (0.1164, -0.1501, -5.253), (0.1482, -0.1557, -7.092), (0.09687, -0.002195, 0.2638), (0.1176, -0.0269, -1.575), (0.1383, -0.0516, -3.414), (0.1591, -0.07631, -5.253), (0.1798, -0.101, -7.092), (0.2864, -0.1154, -7.595), (0.2746, -0.1295, -8.086), (0.2628, -0.1435, -8.577), (0.3116, -0.159, -7.595), (0.2935, -0.1622, -8.086), (0.2754, -0.1654, -8.577), (0.3028, -0.2085, -7.595), (0.2869, -0.1993, -8.086), (0.271, -0.1902, -8.577), (0.2643, -0.2408, -7.595), (0.258, -0.2236, -8.086), (0.2517, -0.2064, -8.577), (0.214, -0.2408, -7.595), (0.2203, -0.2236, -8.086), (0.2265, -0.2064, -8.577), (0.1755, -0.2085, -7.595), (0.1913, -0.1993, -8.086), (0.2072, -0.1902, -8.577), (0.1667, -0.159, -7.595), (0.1848, -0.1622, -8.086), (0.2029, -0.1654, -8.577), (0.1919, -0.1154, -7.595), (0.2037, -0.1295, -8.086), (0.2155, -0.1435, -8.577), (0.2391, -0.09822, -7.595), (0.2391, -0.1166, -8.086), (0.2391, -0.1349, -8.577)], [], [(22, 1, 3, 23), (23, 3, 5, 28), (28, 5, 7, 33), (33, 7, 9, 38), (38, 9, 11, 43), (43, 11, 13, 48), (48, 13, 15, 53), (3, 1, 17, 15, 13, 11, 9, 7, 5), (58, 17, 1, 22), (53, 15, 17, 58), (0, 2, 4, 6, 8, 10, 12, 14, 16), (87, 18, 27, 63), (18, 19, 26, 27), (19, 20, 25, 26), (20, 21, 24, 25), (21, 22, 23, 24), (63, 27, 32, 66), (27, 26, 31, 32), (26, 25, 30, 31), (25, 24, 29, 30), (24, 23, 28, 29), (66, 32, 37, 69), (32, 31, 36, 37), (31, 30, 35, 36), (30, 29, 34, 35), (29, 28, 33, 34), (69, 37, 42, 72), (37, 36, 41, 42), (36, 35, 40, 41), (35, 34, 39, 40), (34, 33, 38, 39), (72, 42, 47, 75), (42, 41, 46, 47), (41, 40, 45, 46), (40, 39, 44, 45), (39, 38, 43, 44), (75, 47, 52, 78), (47, 46, 51, 52), (46, 45, 50, 51), (45, 44, 49, 50), (44, 43, 48, 49), (78, 52, 57, 81), (52, 51, 56, 57), (51, 50, 55, 56), (50, 49, 54, 55), (49, 48, 53, 54), (84, 62, 18, 87), (62, 61, 19, 18), (61, 60, 20, 19), (60, 59, 21, 20), (59, 58, 22, 21), (81, 57, 62, 84), (57, 56, 61, 62), (56, 55, 60, 61), (55, 54, 59, 60), (54, 53, 58, 59), (0, 89, 65, 2), (89, 88, 64, 65), (88, 87, 63, 64), (2, 65, 68, 4), (65, 64, 67, 68), (64, 63, 66, 67), (4, 68, 71, 6), (68, 67, 70, 71), (67, 66, 69, 70), (6, 71, 74, 8), (71, 70, 73, 74), (70, 69, 72, 73), (8, 74, 77, 10), (74, 73, 76, 77), (73, 72, 75, 76), (10, 77, 80, 12), (77, 76, 79, 80), (76, 75, 78, 79), (12, 80, 83, 14), (80, 79, 82, 83), (79, 78, 81, 82), (16, 86, 89, 0), (86, 85, 88, 89), (85, 84, 87, 88), (14, 83, 86, 16), (83, 82, 85, 86), (82, 81, 84, 85)])
me_cylinder_002.materials.append(mat_material)
me_cylinder_002.use_remesh_preserve_volume = False
me_cylinder_002.use_remesh_preserve_attributes = False
me_cylinder_002.use_mirror_vertex_groups = False
me_cylinder_002.update()
arm_armature_003 = bpy.data.armatures.new('Armature.003')  # bones are not reproduced
arm_armature = bpy.data.armatures.new('Armature')  # bones are not reproduced

# ---- objects
ob_armature_002 = bpy.data.objects.new('Armature.002', arm_armature_003)
ob_empty_001 = bpy.data.objects.new('Empty.001', None)
ob_sphere = bpy.data.objects.new('Sphere', me_sphere)
ob_sphere_002 = bpy.data.objects.new('Sphere.002', me_sphere_002)
ob_empty = bpy.data.objects.new('Empty', None)
ob_armature = bpy.data.objects.new('Armature', arm_armature)
ob_cylinder_000 = bpy.data.objects.new('Cylinder.000', me_cylinder_001)
ob_lamp_001 = bpy.data.objects.new('Lamp.001', light_lamp_001)
ob_cylinder_001 = bpy.data.objects.new('Cylinder.001', me_cylinder_002)
ob_lamp = bpy.data.objects.new('Lamp', light_lamp)
ob_camera = bpy.data.objects.new('Camera', cam_camera)

# ---- transforms, parenting, visibility, modifiers, constraints
ob_armature_002.location = (0.09194, 0.05496, 1.208)
ob_armature_002.rotation_euler = (0.0003379, -3.847, -0.009691)
ob_armature_002.show_in_front = True
ob_armature_002.lineart.crease_threshold = 0.0
ob_empty_001.location = (0.0, 0.0, 0.0)
ob_empty_001.rotation_euler = (0.0, 0.0, 0.7854)
ob_empty_001.empty_display_type = 'ARROWS'
ob_empty_001.empty_image_offset = (0.0, 0.0)
ob_empty_001.lineart.crease_threshold = 0.0
ob_sphere.location = (-0.03839, -0.004674, 1.665)
ob_sphere.scale = (0.5606, 0.7, 1.935)
ob_sphere.lineart.crease_threshold = 0.0
ob_sphere_002.location = (0.2532, -0.5813, 2.077)
ob_sphere_002.scale = (0.4826, 0.4826, 0.4826)
ob_sphere_002.lineart.crease_threshold = 0.0
_m = ob_sphere_002.modifiers.new('Mirror', 'MIRROR')
_m.mirror_object = ob_sphere
ob_empty.location = (0.0, 0.0, 0.0)
ob_empty.empty_display_type = 'ARROWS'
ob_empty.empty_image_offset = (0.0, 0.0)
ob_empty.lineart.crease_threshold = 0.0
ob_armature.location = (-0.1089, 0.008611, 1.019)
ob_armature.rotation_euler = (0.0, -3.873, 0.7242)
ob_armature.show_in_front = True
ob_armature.lineart.crease_threshold = 0.0
ob_cylinder_000.location = (1.456, -0.1949, -0.3664)
ob_cylinder_000.rotation_euler = (3.142, -3.873, -0.005011)
ob_cylinder_000.lineart.crease_threshold = 0.0
_m = ob_cylinder_000.modifiers.new('Armature', 'ARMATURE')
_m.object = ob_armature_002
_m.use_bone_envelopes = True
_m.use_vertex_groups = False
_m = ob_cylinder_000.modifiers.new('Mirror', 'MIRROR')
_m.use_axis = (True, True, False)
_m.mirror_object = ob_empty_001
ob_lamp_001.location = (-7.983, -5.179, 5.829)
ob_lamp_001.rotation_euler = (0.6503, 0.05522, 1.866)
ob_lamp_001.lock_rotations_4d = False
ob_lamp_001.empty_display_type = 'ARROWS'
ob_lamp_001.color = (0.0, 0.0, 0.0, 0.0)
ob_lamp_001.lineart.crease_threshold = 0.0
ob_cylinder_001.location = (1.262, 1.013, -0.465)
ob_cylinder_001.rotation_euler = (3.142, -3.873, 0.7242)
ob_cylinder_001.lineart.crease_threshold = 0.0
_m = ob_cylinder_001.modifiers.new('Armature', 'ARMATURE')
_m.object = ob_armature
_m.use_bone_envelopes = True
_m.use_vertex_groups = False
_m = ob_cylinder_001.modifiers.new('Mirror', 'MIRROR')
_m.use_axis = (True, True, False)
_m.mirror_object = ob_empty
ob_lamp.location = (9.133, -5.091, 7.569)
ob_lamp.rotation_euler = (0.6503, 0.05522, 1.866)
ob_lamp.lock_rotations_4d = False
ob_lamp.empty_display_type = 'ARROWS'
ob_lamp.color = (0.0, 0.0, 0.0, 0.0)
ob_lamp.lineart.crease_threshold = 0.0
ob_camera.location = (6.038, -25.88, 17.83)
ob_camera.rotation_euler = (1.109, 0.01082, 0.2504)
ob_camera.scale = (6.628, 6.628, 6.628)
ob_camera.lock_rotations_4d = False
ob_camera.empty_display_type = 'ARROWS'
ob_camera.color = (0.0, 0.0, 0.0, 0.0)
ob_camera.display_type = 'WIRE'
ob_camera.lineart.crease_threshold = 0.0

# ---- collection membership
col_collection_1.objects.link(ob_armature_002)
col_collection_1.objects.link(ob_empty_001)
col_collection_1.objects.link(ob_sphere)
col_collection_1.objects.link(ob_sphere_002)
col_collection_1.objects.link(ob_empty)
col_collection_1.objects.link(ob_armature)
col_collection_1.objects.link(ob_cylinder_000)
col_collection_1.objects.link(ob_lamp_001)
col_collection_1.objects.link(ob_cylinder_001)
col_collection_1.objects.link(ob_lamp)
col_collection_1.objects.link(ob_camera)

# ---- scene / render settings (as saved in the file)
scene.camera = ob_camera
scene.frame_start = 1; scene.frame_end = 181; scene.frame_set(1)
scene.render.engine = 'BLENDER_EEVEE_NEXT'
scene.render.image_settings.compression = 90
scene.render.resolution_percentage = 50
scene.render.dither_intensity = 0.0
scene.cycles.use_denoising = False
scene.cycles.samples = 10
scene.cycles.sampling_pattern = 'TABULATED_SOBOL'
scene.cycles.light_sampling_threshold = 0.0
scene.cycles.use_adaptive_sampling = False
scene.cycles.use_light_tree = False
scene.cycles.blur_glossy = 0.0
scene.cycles.volume_bounces = 1
scene.cycles.pixel_filter_type = 'GAUSSIAN'
scene.cycles.sample_clamp_indirect = 0.0
scene.view_settings.view_transform = 'Standard'
bpy.context.view_layer.update()
